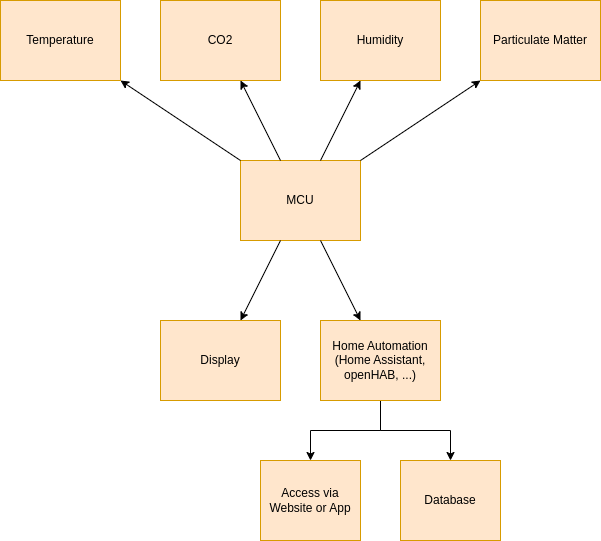

The diagram above was exported from draw.io. Its source (the exported page's mxGraphModel, read from the mxfile embedded in the PNG):
<mxGraphModel dx="1434" dy="827" grid="1" gridSize="10" guides="1" tooltips="1" connect="1" arrows="1" fold="1" page="1" pageScale="1" pageWidth="850" pageHeight="1100" math="0" shadow="0">
  <root>
    <mxCell id="0" />
    <mxCell id="1" parent="0" />
    <mxCell id="4kdQsfWZ3orXOZR9IuOR-1" value="MCU" style="rounded=0;whiteSpace=wrap;html=1;fillColor=#ffe6cc;strokeColor=#d79b00;" parent="1" vertex="1">
      <mxGeometry x="280" y="240" width="120" height="80" as="geometry" />
    </mxCell>
    <mxCell id="4kdQsfWZ3orXOZR9IuOR-2" value="Temperature" style="rounded=0;whiteSpace=wrap;html=1;fillColor=#ffe6cc;strokeColor=#d79b00;" parent="1" vertex="1">
      <mxGeometry x="40" y="80" width="120" height="80" as="geometry" />
    </mxCell>
    <mxCell id="4kdQsfWZ3orXOZR9IuOR-3" value="CO2" style="rounded=0;whiteSpace=wrap;html=1;fillColor=#ffe6cc;strokeColor=#d79b00;" parent="1" vertex="1">
      <mxGeometry x="200" y="80" width="120" height="80" as="geometry" />
    </mxCell>
    <mxCell id="4kdQsfWZ3orXOZR9IuOR-4" value="Humidity" style="rounded=0;whiteSpace=wrap;html=1;fillColor=#ffe6cc;strokeColor=#d79b00;" parent="1" vertex="1">
      <mxGeometry x="360" y="80" width="120" height="80" as="geometry" />
    </mxCell>
    <mxCell id="4kdQsfWZ3orXOZR9IuOR-5" value="Particulate Matter" style="rounded=0;whiteSpace=wrap;html=1;fillColor=#ffe6cc;strokeColor=#d79b00;" parent="1" vertex="1">
      <mxGeometry x="520" y="80" width="120" height="80" as="geometry" />
    </mxCell>
    <mxCell id="4kdQsfWZ3orXOZR9IuOR-6" value="" style="endArrow=classic;html=1;rounded=0;" parent="1" source="4kdQsfWZ3orXOZR9IuOR-1" target="4kdQsfWZ3orXOZR9IuOR-4" edge="1">
      <mxGeometry width="50" height="50" relative="1" as="geometry">
        <mxPoint x="400" y="230" as="sourcePoint" />
        <mxPoint x="450" y="180" as="targetPoint" />
      </mxGeometry>
    </mxCell>
    <mxCell id="4kdQsfWZ3orXOZR9IuOR-7" value="" style="endArrow=classic;html=1;rounded=0;" parent="1" source="4kdQsfWZ3orXOZR9IuOR-1" target="4kdQsfWZ3orXOZR9IuOR-3" edge="1">
      <mxGeometry width="50" height="50" relative="1" as="geometry">
        <mxPoint x="400" y="230" as="sourcePoint" />
        <mxPoint x="450" y="180" as="targetPoint" />
      </mxGeometry>
    </mxCell>
    <mxCell id="4kdQsfWZ3orXOZR9IuOR-8" value="" style="endArrow=classic;html=1;rounded=0;" parent="1" source="4kdQsfWZ3orXOZR9IuOR-1" target="4kdQsfWZ3orXOZR9IuOR-2" edge="1">
      <mxGeometry width="50" height="50" relative="1" as="geometry">
        <mxPoint x="400" y="230" as="sourcePoint" />
        <mxPoint x="450" y="180" as="targetPoint" />
      </mxGeometry>
    </mxCell>
    <mxCell id="4kdQsfWZ3orXOZR9IuOR-9" value="" style="endArrow=classic;html=1;rounded=0;" parent="1" source="4kdQsfWZ3orXOZR9IuOR-1" target="4kdQsfWZ3orXOZR9IuOR-5" edge="1">
      <mxGeometry width="50" height="50" relative="1" as="geometry">
        <mxPoint x="400" y="230" as="sourcePoint" />
        <mxPoint x="450" y="180" as="targetPoint" />
      </mxGeometry>
    </mxCell>
    <mxCell id="4kdQsfWZ3orXOZR9IuOR-10" value="Display" style="rounded=0;whiteSpace=wrap;html=1;fillColor=#ffe6cc;strokeColor=#d79b00;" parent="1" vertex="1">
      <mxGeometry x="200" y="400" width="120" height="80" as="geometry" />
    </mxCell>
    <mxCell id="4kdQsfWZ3orXOZR9IuOR-11" value="" style="endArrow=classic;html=1;rounded=0;" parent="1" source="4kdQsfWZ3orXOZR9IuOR-1" target="4kdQsfWZ3orXOZR9IuOR-10" edge="1">
      <mxGeometry width="50" height="50" relative="1" as="geometry">
        <mxPoint x="400" y="350" as="sourcePoint" />
        <mxPoint x="450" y="300" as="targetPoint" />
      </mxGeometry>
    </mxCell>
    <mxCell id="nkgVedpeJdpcmLtmQ31E-4" style="edgeStyle=orthogonalEdgeStyle;rounded=0;orthogonalLoop=1;jettySize=auto;html=1;exitX=0.5;exitY=1;exitDx=0;exitDy=0;" edge="1" parent="1" source="4kdQsfWZ3orXOZR9IuOR-13" target="nkgVedpeJdpcmLtmQ31E-2">
      <mxGeometry relative="1" as="geometry" />
    </mxCell>
    <mxCell id="nkgVedpeJdpcmLtmQ31E-6" style="edgeStyle=orthogonalEdgeStyle;rounded=0;orthogonalLoop=1;jettySize=auto;html=1;exitX=0.5;exitY=1;exitDx=0;exitDy=0;entryX=0.5;entryY=0;entryDx=0;entryDy=0;" edge="1" parent="1" source="4kdQsfWZ3orXOZR9IuOR-13" target="nkgVedpeJdpcmLtmQ31E-1">
      <mxGeometry relative="1" as="geometry" />
    </mxCell>
    <mxCell id="4kdQsfWZ3orXOZR9IuOR-13" value="&lt;div&gt;Home Automation&lt;/div&gt;&lt;div&gt;(Home Assistant, openHAB, ...)&lt;br&gt;&lt;/div&gt;" style="rounded=0;whiteSpace=wrap;html=1;fillColor=#ffe6cc;strokeColor=#d79b00;" parent="1" vertex="1">
      <mxGeometry x="360" y="400" width="120" height="80" as="geometry" />
    </mxCell>
    <mxCell id="4kdQsfWZ3orXOZR9IuOR-14" value="" style="endArrow=classic;html=1;rounded=0;" parent="1" source="4kdQsfWZ3orXOZR9IuOR-1" target="4kdQsfWZ3orXOZR9IuOR-13" edge="1">
      <mxGeometry width="50" height="50" relative="1" as="geometry">
        <mxPoint x="400" y="380" as="sourcePoint" />
        <mxPoint x="450" y="330" as="targetPoint" />
      </mxGeometry>
    </mxCell>
    <mxCell id="nkgVedpeJdpcmLtmQ31E-1" value="Database" style="rounded=0;whiteSpace=wrap;html=1;fillColor=#ffe6cc;strokeColor=#d79b00;" vertex="1" parent="1">
      <mxGeometry x="440" y="540" width="100" height="80" as="geometry" />
    </mxCell>
    <mxCell id="nkgVedpeJdpcmLtmQ31E-2" value="Access via Website or App" style="rounded=0;whiteSpace=wrap;html=1;fillColor=#ffe6cc;strokeColor=#d79b00;" vertex="1" parent="1">
      <mxGeometry x="300" y="540" width="100" height="80" as="geometry" />
    </mxCell>
  </root>
</mxGraphModel>